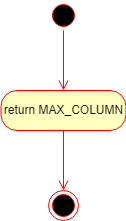

The diagram above was exported from draw.io. Its source (the exported page's mxGraphModel, read from the mxfile embedded in the PNG):
<mxGraphModel dx="780" dy="1055" grid="1" gridSize="10" guides="1" tooltips="1" connect="1" arrows="1" fold="1" page="1" pageScale="1" pageWidth="850" pageHeight="1100" math="0" shadow="0">
  <root>
    <mxCell id="0" />
    <mxCell id="1" parent="0" />
    <mxCell id="_XXxUdjZweSQLaX44hEv-1" value="" style="ellipse;html=1;shape=startState;fillColor=#000000;strokeColor=#ff0000;" parent="1" vertex="1">
      <mxGeometry x="380" y="310" width="30" height="30" as="geometry" />
    </mxCell>
    <mxCell id="_XXxUdjZweSQLaX44hEv-2" value="" style="edgeStyle=orthogonalEdgeStyle;html=1;verticalAlign=bottom;endArrow=open;endSize=8;strokeColor=#ff0000;rounded=0;" parent="1" source="_XXxUdjZweSQLaX44hEv-1" edge="1">
      <mxGeometry relative="1" as="geometry">
        <mxPoint x="395" y="400" as="targetPoint" />
      </mxGeometry>
    </mxCell>
    <mxCell id="_XXxUdjZweSQLaX44hEv-3" value="return MAX_COLUMN" style="rounded=1;whiteSpace=wrap;html=1;arcSize=40;fontColor=#000000;fillColor=#ffffc0;strokeColor=#ff0000;" parent="1" vertex="1">
      <mxGeometry x="332.5" y="400" width="125" height="40" as="geometry" />
    </mxCell>
    <mxCell id="_XXxUdjZweSQLaX44hEv-4" value="" style="edgeStyle=orthogonalEdgeStyle;html=1;verticalAlign=bottom;endArrow=open;endSize=8;strokeColor=#ff0000;rounded=0;" parent="1" source="_XXxUdjZweSQLaX44hEv-3" edge="1">
      <mxGeometry relative="1" as="geometry">
        <mxPoint x="395" y="500" as="targetPoint" />
      </mxGeometry>
    </mxCell>
    <mxCell id="_XXxUdjZweSQLaX44hEv-5" value="" style="ellipse;html=1;shape=endState;fillColor=#000000;strokeColor=#ff0000;" parent="1" vertex="1">
      <mxGeometry x="380" y="500" width="30" height="30" as="geometry" />
    </mxCell>
  </root>
</mxGraphModel>